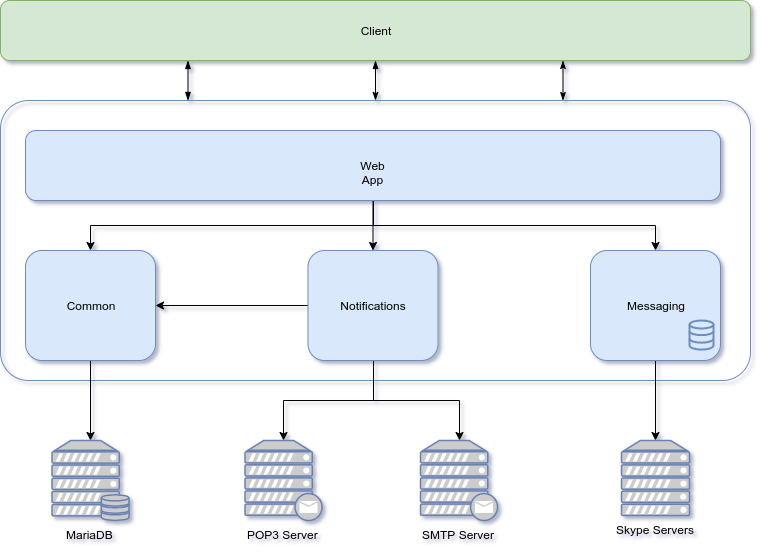

The diagram above was exported from draw.io. Its source (the exported page's mxGraphModel, read from the mxfile embedded in the PNG):
<mxGraphModel dx="1367" dy="805" grid="1" gridSize="10" guides="1" tooltips="1" connect="1" arrows="1" fold="1" page="1" pageScale="1" pageWidth="850" pageHeight="1100" math="0" shadow="0">
  <root>
    <mxCell id="0" />
    <mxCell id="1" parent="0" />
    <mxCell id="3oF6ScCMOgjSf4AW8IdS-5" value="" style="rounded=1;arcSize=10;strokeColor=#6c8ebf;fillColor=none;dashed=0;html=1;" vertex="1" parent="1">
      <mxGeometry x="50" y="260" width="750" height="280" as="geometry" />
    </mxCell>
    <mxCell id="3oF6ScCMOgjSf4AW8IdS-27" style="edgeStyle=orthogonalEdgeStyle;rounded=0;orthogonalLoop=1;jettySize=auto;html=1;exitX=0.5;exitY=1;exitDx=0;exitDy=0;" edge="1" parent="1" source="3oF6ScCMOgjSf4AW8IdS-6" target="3oF6ScCMOgjSf4AW8IdS-23">
      <mxGeometry relative="1" as="geometry" />
    </mxCell>
    <mxCell id="3oF6ScCMOgjSf4AW8IdS-6" value="Common" style="rounded=1;whiteSpace=wrap;html=1;dashed=0;fillColor=#dae8fc;strokeColor=#6c8ebf;" vertex="1" parent="1">
      <mxGeometry x="75" y="410" width="130" height="110" as="geometry" />
    </mxCell>
    <mxCell id="3oF6ScCMOgjSf4AW8IdS-31" style="edgeStyle=orthogonalEdgeStyle;rounded=0;orthogonalLoop=1;jettySize=auto;html=1;exitX=0.5;exitY=1;exitDx=0;exitDy=0;fontColor=#000000;" edge="1" parent="1" source="3oF6ScCMOgjSf4AW8IdS-7" target="3oF6ScCMOgjSf4AW8IdS-22">
      <mxGeometry relative="1" as="geometry" />
    </mxCell>
    <mxCell id="3oF6ScCMOgjSf4AW8IdS-7" value="Messaging" style="rounded=1;whiteSpace=wrap;html=1;dashed=0;fillColor=#dae8fc;strokeColor=#6c8ebf;" vertex="1" parent="1">
      <mxGeometry x="640" y="410" width="130" height="110" as="geometry" />
    </mxCell>
    <mxCell id="3oF6ScCMOgjSf4AW8IdS-10" style="edgeStyle=orthogonalEdgeStyle;rounded=0;orthogonalLoop=1;jettySize=auto;html=1;exitX=0;exitY=0.5;exitDx=0;exitDy=0;" edge="1" parent="1" source="3oF6ScCMOgjSf4AW8IdS-8" target="3oF6ScCMOgjSf4AW8IdS-6">
      <mxGeometry relative="1" as="geometry" />
    </mxCell>
    <mxCell id="3oF6ScCMOgjSf4AW8IdS-28" style="edgeStyle=orthogonalEdgeStyle;rounded=0;orthogonalLoop=1;jettySize=auto;html=1;exitX=0.5;exitY=1;exitDx=0;exitDy=0;entryX=0.5;entryY=0;entryDx=0;entryDy=0;entryPerimeter=0;" edge="1" parent="1" source="3oF6ScCMOgjSf4AW8IdS-8" target="3oF6ScCMOgjSf4AW8IdS-21">
      <mxGeometry relative="1" as="geometry" />
    </mxCell>
    <mxCell id="3oF6ScCMOgjSf4AW8IdS-30" style="edgeStyle=orthogonalEdgeStyle;rounded=0;orthogonalLoop=1;jettySize=auto;html=1;fontColor=#000000;" edge="1" parent="1" source="3oF6ScCMOgjSf4AW8IdS-8" target="3oF6ScCMOgjSf4AW8IdS-29">
      <mxGeometry relative="1" as="geometry" />
    </mxCell>
    <mxCell id="3oF6ScCMOgjSf4AW8IdS-8" value="Notifications" style="rounded=1;whiteSpace=wrap;html=1;dashed=0;fillColor=#dae8fc;strokeColor=#6c8ebf;" vertex="1" parent="1">
      <mxGeometry x="357.5" y="410" width="130" height="110" as="geometry" />
    </mxCell>
    <mxCell id="3oF6ScCMOgjSf4AW8IdS-12" style="edgeStyle=orthogonalEdgeStyle;rounded=0;orthogonalLoop=1;jettySize=auto;html=1;" edge="1" parent="1" source="3oF6ScCMOgjSf4AW8IdS-9" target="3oF6ScCMOgjSf4AW8IdS-7">
      <mxGeometry relative="1" as="geometry" />
    </mxCell>
    <mxCell id="3oF6ScCMOgjSf4AW8IdS-13" style="edgeStyle=orthogonalEdgeStyle;rounded=0;orthogonalLoop=1;jettySize=auto;html=1;" edge="1" parent="1" source="3oF6ScCMOgjSf4AW8IdS-9" target="3oF6ScCMOgjSf4AW8IdS-6">
      <mxGeometry relative="1" as="geometry" />
    </mxCell>
    <mxCell id="3oF6ScCMOgjSf4AW8IdS-17" style="edgeStyle=orthogonalEdgeStyle;rounded=0;orthogonalLoop=1;jettySize=auto;html=1;" edge="1" parent="1" source="3oF6ScCMOgjSf4AW8IdS-9" target="3oF6ScCMOgjSf4AW8IdS-8">
      <mxGeometry relative="1" as="geometry" />
    </mxCell>
    <mxCell id="3oF6ScCMOgjSf4AW8IdS-9" value="Web App" style="rounded=1;whiteSpace=wrap;html=1;dashed=0;fillColor=#dae8fc;strokeColor=#6c8ebf;" vertex="1" parent="1">
      <mxGeometry x="75" y="290" width="695" height="70" as="geometry" />
    </mxCell>
    <mxCell id="3oF6ScCMOgjSf4AW8IdS-18" value="" style="html=1;verticalLabelPosition=bottom;align=center;labelBackgroundColor=#ffffff;verticalAlign=top;strokeWidth=2;strokeColor=#6c8ebf;fillColor=#dae8fc;shadow=0;dashed=0;shape=mxgraph.ios7.icons.data;" vertex="1" parent="1">
      <mxGeometry x="739" y="480" width="24" height="29.099999999999998" as="geometry" />
    </mxCell>
    <mxCell id="3oF6ScCMOgjSf4AW8IdS-21" value="POP3 Server" style="fontColor=#000000;verticalAlign=top;verticalLabelPosition=bottom;labelPosition=center;align=center;html=1;outlineConnect=0;fillColor=#CCCCCC;strokeColor=#6881B3;gradientColor=none;gradientDirection=north;strokeWidth=2;shape=mxgraph.networks.mail_server;dashed=0;" vertex="1" parent="1">
      <mxGeometry x="294.5" y="600" width="77" height="80" as="geometry" />
    </mxCell>
    <mxCell id="3oF6ScCMOgjSf4AW8IdS-22" value="&lt;font color=&quot;#000000&quot;&gt;Skype Servers&lt;/font&gt;" style="fontColor=#0066CC;verticalAlign=top;verticalLabelPosition=bottom;labelPosition=center;align=center;html=1;outlineConnect=0;fillColor=#CCCCCC;strokeColor=#6881B3;gradientColor=none;gradientDirection=north;strokeWidth=2;shape=mxgraph.networks.server;dashed=0;" vertex="1" parent="1">
      <mxGeometry x="671" y="600" width="68" height="75" as="geometry" />
    </mxCell>
    <mxCell id="3oF6ScCMOgjSf4AW8IdS-23" value="&lt;font color=&quot;#000000&quot;&gt;MariaDB&lt;/font&gt;" style="fontColor=#0066CC;verticalAlign=top;verticalLabelPosition=bottom;labelPosition=center;align=center;html=1;outlineConnect=0;fillColor=#CCCCCC;strokeColor=#6881B3;gradientColor=none;gradientDirection=north;strokeWidth=2;shape=mxgraph.networks.server_storage;dashed=0;" vertex="1" parent="1">
      <mxGeometry x="101.5" y="600" width="77" height="80" as="geometry" />
    </mxCell>
    <mxCell id="3oF6ScCMOgjSf4AW8IdS-29" value="SMTP Server" style="fontColor=#000000;verticalAlign=top;verticalLabelPosition=bottom;labelPosition=center;align=center;html=1;outlineConnect=0;fillColor=#CCCCCC;strokeColor=#6881B3;gradientColor=none;gradientDirection=north;strokeWidth=2;shape=mxgraph.networks.mail_server;dashed=0;" vertex="1" parent="1">
      <mxGeometry x="470" y="600" width="77" height="80" as="geometry" />
    </mxCell>
    <mxCell id="3oF6ScCMOgjSf4AW8IdS-40" style="rounded=0;orthogonalLoop=1;jettySize=auto;html=1;exitX=0.5;exitY=1;exitDx=0;exitDy=0;entryX=0.5;entryY=0;entryDx=0;entryDy=0;fontColor=#000000;endArrow=classicThin;endFill=1;startArrow=blockThin;startFill=1;" edge="1" parent="1" source="3oF6ScCMOgjSf4AW8IdS-36" target="3oF6ScCMOgjSf4AW8IdS-5">
      <mxGeometry relative="1" as="geometry" />
    </mxCell>
    <mxCell id="3oF6ScCMOgjSf4AW8IdS-42" style="rounded=0;orthogonalLoop=1;jettySize=auto;html=1;exitX=0.75;exitY=1;exitDx=0;exitDy=0;entryX=0.75;entryY=0;entryDx=0;entryDy=0;fontColor=#000000;startArrow=classicThin;startFill=1;endArrow=classicThin;endFill=1;" edge="1" parent="1" source="3oF6ScCMOgjSf4AW8IdS-36" target="3oF6ScCMOgjSf4AW8IdS-5">
      <mxGeometry relative="1" as="geometry" />
    </mxCell>
    <mxCell id="3oF6ScCMOgjSf4AW8IdS-36" value="Client" style="rounded=1;whiteSpace=wrap;html=1;dashed=0;strokeColor=#82b366;fillColor=#d5e8d4;" vertex="1" parent="1">
      <mxGeometry x="50" y="160" width="750" height="60" as="geometry" />
    </mxCell>
    <mxCell id="3oF6ScCMOgjSf4AW8IdS-38" style="rounded=0;orthogonalLoop=1;jettySize=auto;html=1;exitX=0.25;exitY=1;exitDx=0;exitDy=0;entryX=0.25;entryY=0;entryDx=0;entryDy=0;fontColor=#000000;startArrow=blockThin;startFill=1;endArrow=blockThin;endFill=1;" edge="1" parent="1" source="3oF6ScCMOgjSf4AW8IdS-36" target="3oF6ScCMOgjSf4AW8IdS-5">
      <mxGeometry relative="1" as="geometry" />
    </mxCell>
  </root>
</mxGraphModel>